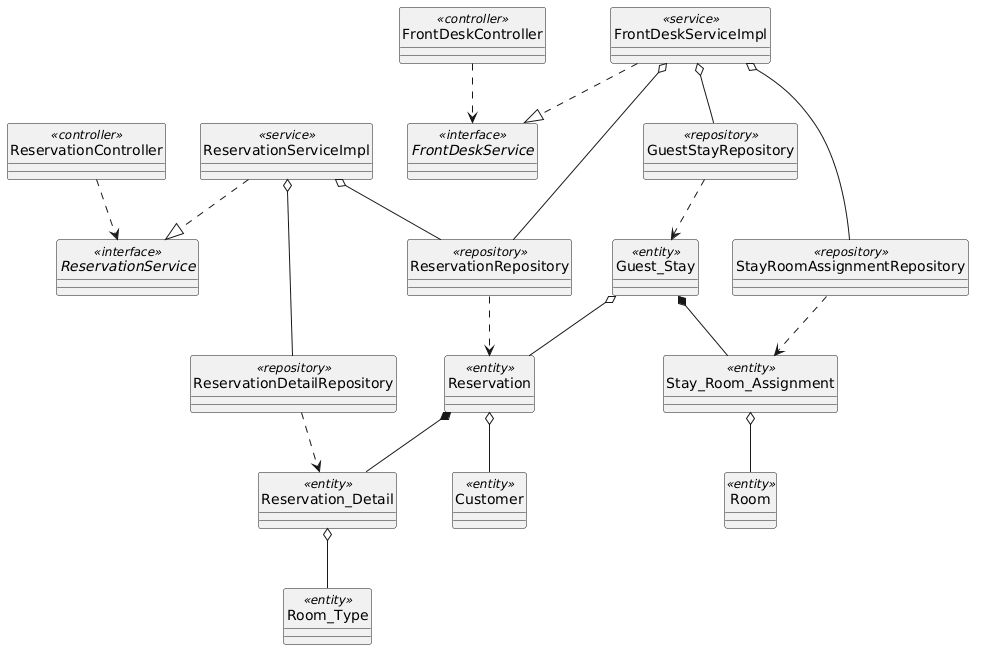

The diagram above was rendered by PlantUML. Its source (embedded in the PNG):
@startuml
skinparam shadowed false
hide circle

' 1. Declaration of Classes
class ReservationController <<controller>>
class FrontDeskController <<controller>>

interface ReservationService <<interface>>
interface FrontDeskService <<interface>>

class ReservationServiceImpl <<service>>
class FrontDeskServiceImpl <<service>>

class ReservationRepository <<repository>>
class ReservationDetailRepository <<repository>>
class GuestStayRepository <<repository>>
class StayRoomAssignmentRepository <<repository>>

class Reservation <<entity>>
class Reservation_Detail <<entity>>
class Guest_Stay <<entity>>
class Stay_Room_Assignment <<entity>>
class Customer <<entity>>
class Room <<entity>>
class Room_Type <<entity>>

' 2. Realization (..|>)
ReservationServiceImpl ..|> ReservationService
FrontDeskServiceImpl ..|> FrontDeskService

' 3. Dependency (..>)
ReservationController ..> ReservationService
FrontDeskController ..> FrontDeskService
ReservationRepository ..> Reservation
ReservationDetailRepository ..> Reservation_Detail
GuestStayRepository ..> Guest_Stay
StayRoomAssignmentRepository ..> Stay_Room_Assignment

' 4. Aggregation (o--)
ReservationServiceImpl o-- ReservationRepository
ReservationServiceImpl o-- ReservationDetailRepository
FrontDeskServiceImpl o-- GuestStayRepository
FrontDeskServiceImpl o-- StayRoomAssignmentRepository
FrontDeskServiceImpl o-- ReservationRepository
Reservation o-- Customer
Guest_Stay o-- Reservation
Reservation_Detail o-- Room_Type
Stay_Room_Assignment o-- Room

' 5. Composition (*--)
Reservation *-- Reservation_Detail
Guest_Stay *-- Stay_Room_Assignment
@enduml